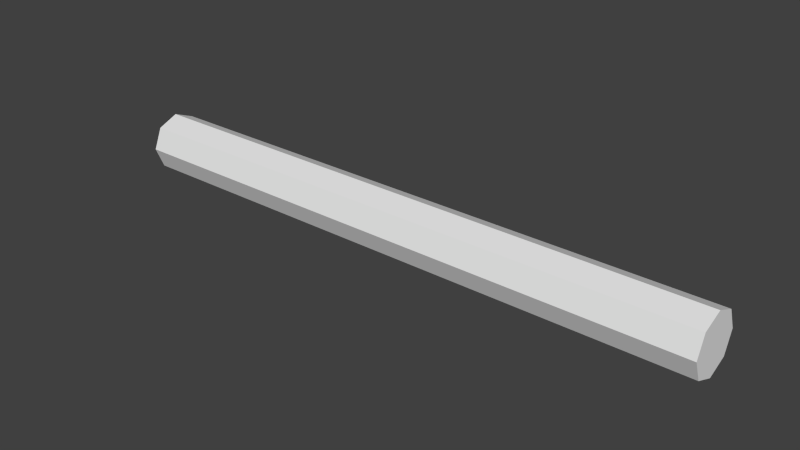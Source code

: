 # Source: log.blend  (saved by Blender 2.70.0; exported with 4.5.12 LTS)
import bpy
from mathutils import Matrix  # noqa: F401  (used for matrix-valued properties, if any)

bpy.ops.wm.read_factory_settings(use_empty=True)
scene = bpy.context.scene
scene.name = 'Scene'

# ---- collections
col_collection_1 = bpy.data.collections.new('Collection 1'); scene.collection.children.link(col_collection_1)

# ---- world
world_world = bpy.data.worlds.new('World'); scene.world = world_world
world_world.color = (0.05088, 0.05088, 0.05088)
world_world.use_sun_shadow = False
world_world.sun_shadow_jitter_overblur = 0.0
world_world.cycles.sampling_method = 'MANUAL'
world_world.cycles.sample_map_resolution = 256

# ---- meshes
me_cylinder = bpy.data.meshes.new('Cylinder')
me_cylinder.from_pydata([(0.0, 1.0, -1.0), (0.0, 1.0, 1.0), (0.7071, 0.7071, -1.0), (0.7071, 0.7071, 1.0), (1.0, -4.371e-08, -1.0), (1.0, -4.371e-08, 1.0), (0.7071, -0.7071, -1.0), (0.7071, -0.7071, 1.0), (-8.742e-08, -1.0, -1.0), (-8.742e-08, -1.0, 1.0), (-0.7071, -0.7071, -1.0), (-0.7071, -0.7071, 1.0), (-1.0, 1.192e-08, -1.0), (-1.0, 1.192e-08, 1.0), (-0.7071, 0.7071, -1.0), (-0.7071, 0.7071, 1.0), (0.0, 1.0, -1.0), (0.0, 1.0, 1.0), (0.7071, 0.7071, -1.0), (0.7071, 0.7071, 1.0), (1.0, -4.371e-08, -1.0), (1.0, -4.371e-08, 1.0), (0.7071, -0.7071, -1.0), (0.7071, -0.7071, 1.0), (-8.742e-08, -1.0, -1.0), (-8.742e-08, -1.0, 1.0), (-0.7071, -0.7071, -1.0), (-0.7071, -0.7071, 1.0), (-1.0, 1.192e-08, -1.0), (-1.0, 1.192e-08, 1.0), (-0.7071, 0.7071, -1.0), (-0.7071, 0.7071, 1.0)], [], [(3, 1, 15, 13, 11, 9, 7, 5), (0, 2, 4, 6, 8, 10, 12, 14), (16, 17, 19, 18), (18, 19, 21, 20), (20, 21, 23, 22), (22, 23, 25, 24), (24, 25, 27, 26), (26, 27, 29, 28), (30, 31, 17, 16), (28, 29, 31, 30)])
_uv = me_cylinder.uv_layers.new(name='UVMap')
_uv.uv.foreach_set('vector', [0.7772, 0.2409, 0.9133, 0.5694, 0.7772, 0.898, 0.4487, 1.034, 0.1202, 0.898, -0.01588, 0.5694, 0.1202, 0.2409, 0.4487, 0.1049, 0.9133, 0.5694, 0.7772, 0.2409, 0.4487, 0.1049, 0.1202, 0.2409, -0.01588, 0.5694, 0.1202, 0.898, 0.4487, 1.034, 0.7772, 0.898, 0.4695, -1.972, 0.4695, 3.003, 0.629, 3.003, 0.629, -1.972, 0.629, -1.972, 0.629, 3.003, 0.4695, 3.003, 0.4695, -1.972, 0.4695, -1.972, 0.4695, 3.003, 0.3099, 3.003, 0.3099, -1.972, 0.629, -1.972, 0.629, 3.003, 0.4695, 3.003, 0.4695, -1.972, 0.4695, -1.972, 0.4695, 3.003, 0.3099, 3.003, 0.3099, -1.972, 0.3099, -1.972, 0.3099, 3.003, 0.4695, 3.003, 0.4695, -1.972, 0.3099, -1.972, 0.3099, 3.003, 0.4695, 3.003, 0.4695, -1.972, 0.4695, -1.972, 0.4695, 3.003, 0.629, 3.003, 0.629, -1.972])
me_cylinder.use_remesh_preserve_volume = False
me_cylinder.use_remesh_preserve_attributes = False
me_cylinder.use_mirror_vertex_groups = False
me_cylinder.update()

# ---- objects
ob_cylinder = bpy.data.objects.new('Cylinder', me_cylinder)

# ---- transforms, parenting, visibility, modifiers, constraints
ob_cylinder.location = (0.0, 0.0, 0.0)
ob_cylinder.rotation_euler = (0.0, 1.571, 0.0)
ob_cylinder.scale = (0.5837, 0.5837, 5.919)
ob_cylinder.lineart.crease_threshold = 0.0

# ---- collection membership
col_collection_1.objects.link(ob_cylinder)

# ---- scene / render settings (as saved in the file)
scene.frame_start = 1; scene.frame_end = 250; scene.frame_set(1)
scene.render.engine = 'BLENDER_EEVEE_NEXT'
scene.render.resolution_percentage = 50
scene.render.dither_intensity = 0.0
scene.cycles.use_denoising = False
scene.cycles.samples = 10
scene.cycles.sampling_pattern = 'TABULATED_SOBOL'
scene.cycles.light_sampling_threshold = 0.0
scene.cycles.use_adaptive_sampling = False
scene.cycles.use_light_tree = False
scene.cycles.blur_glossy = 0.0
scene.cycles.volume_bounces = 1
scene.cycles.pixel_filter_type = 'GAUSSIAN'
scene.cycles.sample_clamp_indirect = 0.0
scene.view_settings.view_transform = 'Standard'
bpy.context.view_layer.update()

# ---- added for rendering (the .blend has no active camera and no usable light): camera, sun
cam_auto = bpy.data.cameras.new('AutoCamera')
cam_auto.lens = 50.0
cam_auto.sensor_width = 36.0
cam_auto.clip_end = 1000.0
ob_auto_camera = bpy.data.objects.new('AutoCamera', cam_auto)
scene.collection.objects.link(ob_auto_camera)
ob_auto_camera.location = (11.0581, -13.2698, 8.84651)
ob_auto_camera.rotation_euler = (1.09748, -7.21219e-08, 0.694738)
scene.camera = ob_auto_camera
light_auto_sun = bpy.data.lights.new('AutoSun', 'SUN')
light_auto_sun.energy = 3.0
light_auto_sun.angle = 0.0523599
ob_auto_sun = bpy.data.objects.new('AutoSun', light_auto_sun)
scene.collection.objects.link(ob_auto_sun)
ob_auto_sun.rotation_euler = (0.872665, 0.174533, 0.523599)
bpy.context.view_layer.update()
